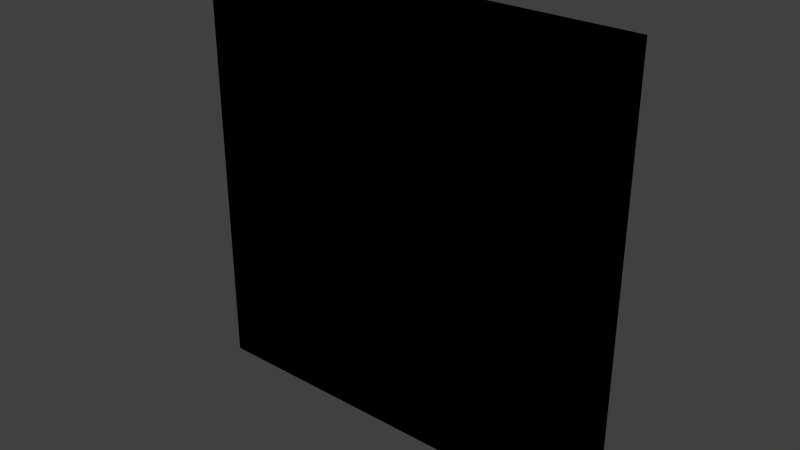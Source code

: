 # Source: fumar.blend  (saved by Blender 2.92.15; exported with 4.5.12 LTS)
import bpy
from mathutils import Matrix  # noqa: F401  (used for matrix-valued properties, if any)

bpy.ops.wm.read_factory_settings(use_empty=True)
scene = bpy.context.scene
scene.name = 'Scene'

# ---- collections
col_collection_1 = bpy.data.collections.new('Collection 1'); scene.collection.children.link(col_collection_1)

# ---- images (referenced by path relative to the original .blend; pixels are not part of the script)
import os
ASSET_DIR = os.environ.get("B2B_ASSET_DIR", "")  # directory of the original .blend (textures are referenced by path, not embedded)
HERE = os.path.dirname(os.path.abspath(__file__))  # packed textures are extracted next to this script under _unpacked/

def load_image(name, relpath, width, height, colorspace="sRGB"):
    """Load a texture the original file referenced (path relative to the .blend, or extracted next to this script)."""
    p = next((c for c in (os.path.join(HERE, relpath), os.path.join(ASSET_DIR, relpath)) if relpath and os.path.exists(c)), "")
    if p:
        img = bpy.data.images.load(p, check_existing=True)
        img.name = name
    else:  # same state as the original file: an image datablock whose file is absent (Cycles renders it pink)
        img = bpy.data.images.new(name, width, height)
        img.source = "FILE"
        img.filepath = "//" + (relpath or name)
    img.colorspace_settings.name = colorspace
    return img
img_sign_no_smoking_png = load_image('sign_no_smoking.png', 'Materials/sign_no_smoking.png', 1024, 1024, 'sRGB')

# ---- materials (node trees are filled in below, after node groups)
mat_sign_nosmoking = bpy.data.materials.new('Sign_NoSmoking')
mat_sign_nosmoking.alpha_threshold = 0.0
mat_sign_nosmoking.use_transparent_shadow = False
mat_sign_nosmoking.roughness = 0.5
mat_sign_nosmoking.line_color = (0.0, 0.0, 0.0, 1.0)

# ---- material node trees
mat_sign_nosmoking.use_nodes = True; mat_sign_nosmoking.node_tree.nodes.clear()
_N = mat_sign_nosmoking.node_tree.nodes; _L = mat_sign_nosmoking.node_tree.links
n0 = _N.new('ShaderNodeOutputMaterial'); n0.name = 'Material Output'; n0.location = (300, 300)
n1 = _N.new('ShaderNodeTexImage'); n1.name = 'Image Texture'; n1.location = (28, 333)
n1.image = img_sign_no_smoking_png
n1.interpolation = 'Closest'
n0.is_active_output = True

# ---- world
world_world = bpy.data.worlds.new('World'); scene.world = world_world
world_world.color = (0.05088, 0.05088, 0.05088)
world_world.use_sun_shadow = False
world_world.sun_shadow_jitter_overblur = 0.0
world_world.cycles.sampling_method = 'MANUAL'
world_world.cycles.sample_map_resolution = 256

# ---- meshes
me_cube = bpy.data.meshes.new('Cube')
me_cube.from_pydata([(0.2286, 0.0127, 0.001301), (0.2286, -0.0127, 0.001301), (-0.2286, -0.0127, 0.001301), (-0.2286, 0.0127, 0.001301), (0.2286, 0.0127, 0.4585), (0.2286, -0.0127, 0.4585), (-0.2286, -0.0127, 0.4585), (-0.2286, 0.0127, 0.4585)], [], [(0, 1, 2, 3), (4, 7, 6, 5), (0, 4, 5, 1), (1, 5, 6, 2), (2, 6, 7, 3), (4, 0, 3, 7)])
_uv = me_cube.uv_layers.new(name='UVMap')
_uv.uv.foreach_set('vector', [0.2861, -0.0568, 0.2861, -0.008392, 0.2377, -0.008392, 0.2377, -0.0568, 0.1409, -0.0568, 0.1893, -0.0568, 0.1893, -0.008392, 0.1409, -0.008392, 0.0925, -0.0568, 0.1409, -0.0568, 0.1409, -0.008392, 0.0925, -0.008392, 1.0, 0.0, 1.0, 1.0, 0.0, 1.0, 1.342e-07, 0.0, 0.2377, -0.008392, 0.1893, -0.008392, 0.1893, -0.0568, 0.2377, -0.0568, 0.006156, -0.04141, 0.0135, -0.04141, 0.0135, -0.03406, 0.006156, -0.03406])
me_cube.materials.append(mat_sign_nosmoking)
me_cube.use_remesh_preserve_volume = False
me_cube.use_remesh_preserve_attributes = False
me_cube.use_mirror_vertex_groups = False
me_cube.update()

# ---- objects
ob_sign_nosmoking = bpy.data.objects.new('Sign_NoSmoking', me_cube)

# ---- transforms, parenting, visibility, modifiers, constraints
ob_sign_nosmoking.location = (0.0, 0.0, 0.0)
ob_sign_nosmoking.lock_rotations_4d = False
ob_sign_nosmoking.empty_display_type = 'ARROWS'
ob_sign_nosmoking.lineart.crease_threshold = 0.0

# ---- collection membership
col_collection_1.objects.link(ob_sign_nosmoking)

# ---- scene / render settings (as saved in the file)
scene.frame_start = 1; scene.frame_end = 250; scene.frame_set(1)
scene.render.engine = 'BLENDER_EEVEE_NEXT'
scene.render.resolution_percentage = 50
scene.render.dither_intensity = 0.0
scene.cycles.use_denoising = False
scene.cycles.samples = 10
scene.cycles.sampling_pattern = 'TABULATED_SOBOL'
scene.cycles.light_sampling_threshold = 0.0
scene.cycles.use_adaptive_sampling = False
scene.cycles.use_light_tree = False
scene.cycles.blur_glossy = 0.0
scene.cycles.pixel_filter_type = 'GAUSSIAN'
scene.cycles.sample_clamp_indirect = 0.0
scene.view_settings.view_transform = 'Standard'
bpy.context.view_layer.update()

# ---- added for rendering (the .blend has no active camera and no usable light): camera, sun
cam_auto = bpy.data.cameras.new('AutoCamera')
cam_auto.lens = 50.0
cam_auto.sensor_width = 36.0
cam_auto.clip_end = 1000.0
ob_auto_camera = bpy.data.objects.new('AutoCamera', cam_auto)
scene.collection.objects.link(ob_auto_camera)
ob_auto_camera.location = (0.598692, -0.71843, 0.708854)
ob_auto_camera.rotation_euler = (1.09748, -7.21219e-08, 0.694738)
scene.camera = ob_auto_camera
light_auto_sun = bpy.data.lights.new('AutoSun', 'SUN')
light_auto_sun.energy = 3.0
light_auto_sun.angle = 0.0523599
ob_auto_sun = bpy.data.objects.new('AutoSun', light_auto_sun)
scene.collection.objects.link(ob_auto_sun)
ob_auto_sun.rotation_euler = (0.872665, 0.174533, 0.523599)
bpy.context.view_layer.update()
